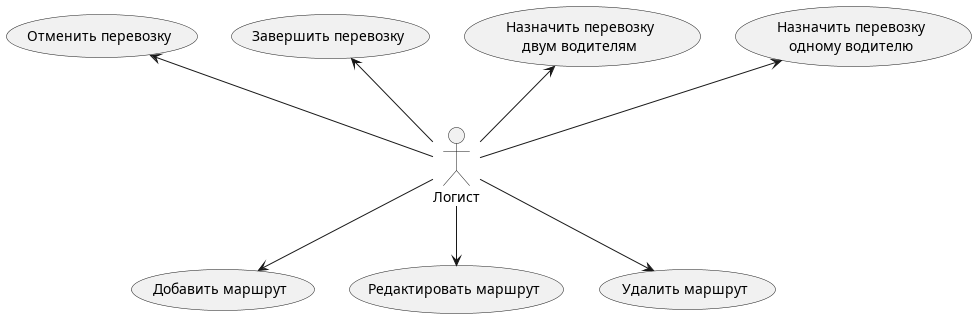

The diagram above was rendered by PlantUML. Its source (embedded in the PNG):
@startuml

actor "Логист" as logist

usecase "Назначить перевозку\nодному водителю" as add_transp
usecase "Назначить перевозку\nдвум водителям" as add_transp_2
usecase "Завершить перевозку" as final_transp
usecase "Отменить перевозку" as cancel_transp
usecase "Добавить маршрут" as add_route
usecase "Редактировать маршрут" as edit_route
usecase "Удалить маршрут" as del_route

logist -up-> add_transp
logist -up-> add_transp_2
logist -up-> final_transp
logist -up-> cancel_transp
logist -down-> add_route
logist -down-> edit_route
logist -down-> del_route

@enduml